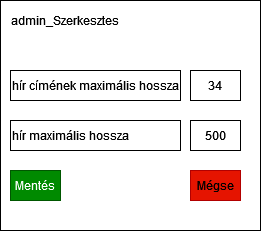

The diagram above was exported from draw.io. Its source (the exported page's mxGraphModel, read from the mxfile embedded in the PNG):
<mxGraphModel dx="794" dy="736" grid="1" gridSize="10" guides="1" tooltips="1" connect="1" arrows="1" fold="1" page="1" pageScale="1" pageWidth="827" pageHeight="1169" math="0" shadow="0">
  <root>
    <mxCell id="0" />
    <mxCell id="1" parent="0" />
    <mxCell id="VDXMflDB2JStd_YvvwsJ-1" value="" style="rounded=0;whiteSpace=wrap;html=1;" vertex="1" parent="1">
      <mxGeometry x="150" y="150" width="260" height="230" as="geometry" />
    </mxCell>
    <mxCell id="yJ3nKlxOjGw7-AYpLivc-2" value="hír címének maximális hossza" style="rounded=0;whiteSpace=wrap;html=1;align=left;" parent="1" vertex="1">
      <mxGeometry x="160" y="220" width="170" height="30" as="geometry" />
    </mxCell>
    <mxCell id="yJ3nKlxOjGw7-AYpLivc-3" value="admin_Szerkesztes" style="text;html=1;strokeColor=none;fillColor=none;align=center;verticalAlign=middle;whiteSpace=wrap;rounded=0;" parent="1" vertex="1">
      <mxGeometry x="150" y="150" width="130" height="40" as="geometry" />
    </mxCell>
    <mxCell id="yJ3nKlxOjGw7-AYpLivc-4" value="hír maximális hossza" style="rounded=0;whiteSpace=wrap;html=1;align=left;" parent="1" vertex="1">
      <mxGeometry x="160" y="270" width="170" height="30" as="geometry" />
    </mxCell>
    <mxCell id="yJ3nKlxOjGw7-AYpLivc-6" value="34" style="rounded=0;whiteSpace=wrap;html=1;" parent="1" vertex="1">
      <mxGeometry x="340" y="220" width="50" height="30" as="geometry" />
    </mxCell>
    <mxCell id="yJ3nKlxOjGw7-AYpLivc-7" value="500" style="rounded=0;whiteSpace=wrap;html=1;" parent="1" vertex="1">
      <mxGeometry x="340" y="270" width="50" height="30" as="geometry" />
    </mxCell>
    <mxCell id="yJ3nKlxOjGw7-AYpLivc-8" value="Mentés" style="rounded=0;whiteSpace=wrap;html=1;fillColor=#008a00;strokeColor=#005700;fontColor=#ffffff;" parent="1" vertex="1">
      <mxGeometry x="160" y="320" width="50" height="30" as="geometry" />
    </mxCell>
    <mxCell id="yJ3nKlxOjGw7-AYpLivc-9" value="Mégse" style="rounded=0;whiteSpace=wrap;html=1;fillColor=#e51400;strokeColor=#B20000;fontColor=#000000;" parent="1" vertex="1">
      <mxGeometry x="340" y="320" width="50" height="30" as="geometry" />
    </mxCell>
  </root>
</mxGraphModel>